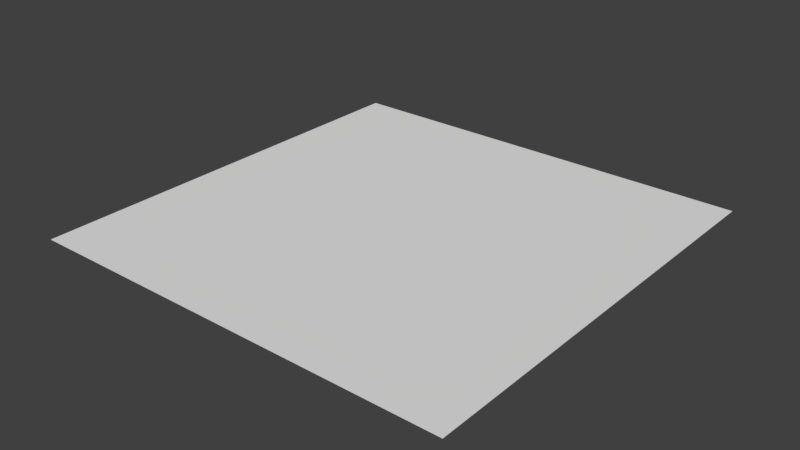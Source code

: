 # Source: plane.blend  (saved by Blender 2.79.0; exported with 4.5.12 LTS)
import bpy
from mathutils import Matrix  # noqa: F401  (used for matrix-valued properties, if any)

bpy.ops.wm.read_factory_settings(use_empty=True)
scene = bpy.context.scene
scene.name = 'Scene'

# ---- collections
col_collection_1 = bpy.data.collections.new('Collection 1'); scene.collection.children.link(col_collection_1)

# ---- world
world_world = bpy.data.worlds.new('World'); scene.world = world_world
world_world.color = (0.05088, 0.05088, 0.05088)
world_world.use_sun_shadow = False
world_world.sun_shadow_jitter_overblur = 0.0
world_world.cycles.sampling_method = 'MANUAL'

# ---- meshes
me_plane = bpy.data.meshes.new('Plane')
me_plane.from_pydata([(-6.709, 2.933e-07, 6.709), (6.709, 2.933e-07, 6.709), (-6.709, -2.933e-07, -6.709), (6.709, -2.933e-07, -6.709)], [], [(0, 1, 3, 2)])
me_plane.use_remesh_preserve_volume = False
me_plane.use_remesh_preserve_attributes = False
me_plane.use_mirror_vertex_groups = False
me_plane.update()

# ---- objects
ob_plane = bpy.data.objects.new('Plane', me_plane)

# ---- transforms, parenting, visibility, modifiers, constraints
ob_plane.location = (0.0, 0.0, 0.0)
ob_plane.rotation_euler = (1.571, 0.0, 0.0)
ob_plane.lineart.crease_threshold = 0.0

# ---- collection membership
col_collection_1.objects.link(ob_plane)

# ---- scene / render settings (as saved in the file)
scene.frame_start = 1; scene.frame_end = 250; scene.frame_set(1)
scene.render.engine = 'BLENDER_EEVEE_NEXT'
scene.render.resolution_percentage = 50
scene.render.dither_intensity = 0.0
scene.cycles.use_denoising = False
scene.cycles.samples = 128
scene.cycles.sampling_pattern = 'TABULATED_SOBOL'
scene.cycles.use_adaptive_sampling = False
scene.cycles.use_light_tree = False
scene.cycles.blur_glossy = 0.0
scene.cycles.sample_clamp_indirect = 0.0
scene.view_settings.view_transform = 'Standard'
bpy.context.view_layer.update()

# ---- added for rendering (the .blend has no active camera and no usable light): camera, sun
cam_auto = bpy.data.cameras.new('AutoCamera')
cam_auto.lens = 50.0
cam_auto.sensor_width = 36.0
cam_auto.clip_end = 1000.0
ob_auto_camera = bpy.data.objects.new('AutoCamera', cam_auto)
scene.collection.objects.link(ob_auto_camera)
ob_auto_camera.location = (17.5574, -21.0689, 14.0459)
ob_auto_camera.rotation_euler = (1.09748, -7.21219e-08, 0.694738)
scene.camera = ob_auto_camera
light_auto_sun = bpy.data.lights.new('AutoSun', 'SUN')
light_auto_sun.energy = 3.0
light_auto_sun.angle = 0.0523599
ob_auto_sun = bpy.data.objects.new('AutoSun', light_auto_sun)
scene.collection.objects.link(ob_auto_sun)
ob_auto_sun.rotation_euler = (0.872665, 0.174533, 0.523599)
bpy.context.view_layer.update()
